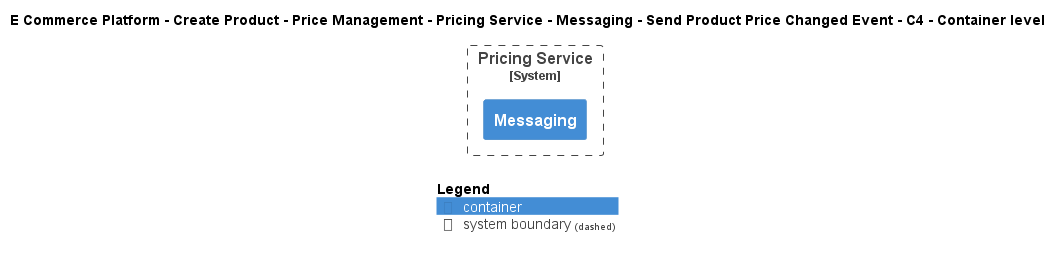

The diagram above was rendered by PlantUML. Its source (embedded in the PNG):
@startuml
!include ..\..\..\..\..\..\..\..\..\.c4s\C4_Container.puml

AddElementTag("c4interflow:lifecycle:new", $bgColor=green, $fontColor=#ffffff, $borderColor=green, $shadowing="False")
AddElementTag("c4interflow:lifecycle:changed", $bgColor=orange, $fontColor=#ffffff, $borderColor=orange, $shadowing="False")
AddElementTag("c4interflow:lifecycle:removed", $bgColor=red, $fontColor=#ffffff, $borderColor=red, $shadowing="False")

AddRelTag("c4interflow:lifecycle:new", $textColor=green, $lineColor=green)
AddRelTag("c4interflow:lifecycle:changed", $textColor=orange, $lineColor=orange)
AddRelTag("c4interflow:lifecycle:removed", $textColor=red, $lineColor=red)

SHOW_PERSON_PORTRAIT()
LAYOUT_TOP_DOWN()

skinparam linetype polyline

title E Commerce Platform - Create Product - Price Management - Pricing Service - Messaging - Send Product Price Changed Event - C4 - Container level


System_Boundary(ECommercePlatform.CreateProduct.PriceManagement.SoftwareSystems.PricingService, "Pricing Service") {
    Container(ECommercePlatform.CreateProduct.PriceManagement.SoftwareSystems.PricingService.Containers.Messaging, "Messaging", "", "")
}



SHOW_LEGEND()
@enduml